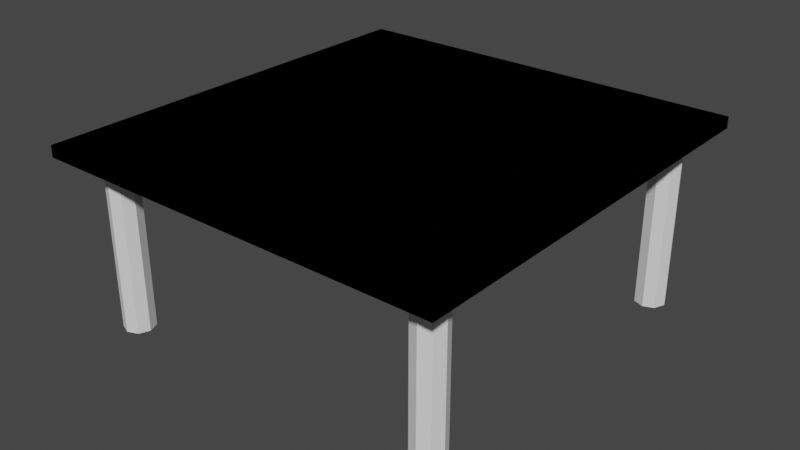 # Source: foundation.blend  (saved by Blender 3.1.7; exported with 4.5.12 LTS)
import bpy
from mathutils import Matrix  # noqa: F401  (used for matrix-valued properties, if any)

bpy.ops.wm.read_factory_settings(use_empty=True)
scene = bpy.context.scene
scene.name = 'Scene'

# ---- collections
col_collection = bpy.data.collections.new('Collection'); scene.collection.children.link(col_collection)

# ---- world
world_world = bpy.data.worlds.new('World'); scene.world = world_world
world_world.use_nodes = True; world_world.node_tree.nodes.clear()
_N = world_world.node_tree.nodes; _L = world_world.node_tree.links
n0 = _N.new('ShaderNodeOutputWorld'); n0.name = 'World Output'; n0.location = (300, 300)
n1 = _N.new('ShaderNodeBackground'); n1.name = 'Background'; n1.location = (10, 300)
n1.inputs[0].default_value = (0.05088, 0.05088, 0.05088, 1.0)
_L.new(n1.outputs[0], n0.inputs[0])
n0.is_active_output = True
world_world.color = (0.05088, 0.05088, 0.05088)
world_world.use_sun_shadow = False
world_world.sun_shadow_jitter_overblur = 0.0

# ---- meshes
me_cube_001 = bpy.data.meshes.new('Cube.001')
me_cube_001.from_pydata([(-11.97, -12.04, 0.001211), (-11.97, -12.04, 2.001), (-11.97, -10.61, 0.001211), (-11.97, -10.61, 2.001), (-10.55, -12.04, 0.001211), (-10.55, -12.04, 2.001), (-10.55, -10.61, 0.001211), (-10.55, -10.61, 2.001), (-12.26, -11.33, 0.001211), (-12.26, -11.33, 2.001), (-10.26, -11.33, 0.001211), (-10.26, -11.33, 2.001), (-11.26, -10.33, 0.001211), (-11.26, -10.33, 2.001), (-11.26, -12.33, 0.001211), (-11.26, -12.33, 2.001), (-11.26, -11.33, 2.001), (-11.26, -11.33, 0.001211), (-13.56, -14.12, 2.0), (-13.56, -14.12, 2.131), (-13.56, 14.12, 2.0), (-13.56, 14.12, 2.131), (13.56, -14.12, 2.0), (13.56, -14.12, 2.131), (13.56, 14.12, 2.0), (13.56, 14.12, 2.131), (11.97, -12.04, 0.001211), (11.97, -12.04, 2.001), (11.97, -10.61, 0.001211), (11.97, -10.61, 2.001), (10.55, -12.04, 0.001211), (10.55, -12.04, 2.001), (10.55, -10.61, 0.001211), (10.55, -10.61, 2.001), (12.26, -11.33, 0.001211), (12.26, -11.33, 2.001), (10.26, -11.33, 0.001211), (10.26, -11.33, 2.001), (11.26, -10.33, 0.001211), (11.26, -10.33, 2.001), (11.26, -12.33, 0.001211), (11.26, -12.33, 2.001), (11.26, -11.33, 2.001), (11.26, -11.33, 0.001211), (13.56, -14.12, 2.0), (13.56, -14.12, 2.131), (13.56, 14.12, 2.0), (13.56, 14.12, 2.131), (-13.56, -14.12, 2.0), (-13.56, -14.12, 2.131), (-13.56, 14.12, 2.0), (-13.56, 14.12, 2.131), (-11.97, 12.04, 0.001211), (-11.97, 12.04, 2.001), (-11.97, 10.61, 0.001211), (-11.97, 10.61, 2.001), (-10.55, 12.04, 0.001211), (-10.55, 12.04, 2.001), (-10.55, 10.61, 0.001211), (-10.55, 10.61, 2.001), (-12.26, 11.33, 0.001211), (-12.26, 11.33, 2.001), (-10.26, 11.33, 0.001211), (-10.26, 11.33, 2.001), (-11.26, 10.33, 0.001211), (-11.26, 10.33, 2.001), (-11.26, 12.33, 0.001211), (-11.26, 12.33, 2.001), (-11.26, 11.33, 2.001), (-11.26, 11.33, 0.001211), (-13.56, 14.12, 2.0), (-13.56, 14.12, 2.131), (-13.56, -14.12, 2.0), (-13.56, -14.12, 2.131), (13.56, 14.12, 2.0), (13.56, 14.12, 2.131), (13.56, -14.12, 2.0), (13.56, -14.12, 2.131), (11.97, 12.04, 0.001211), (11.97, 12.04, 2.001), (11.97, 10.61, 0.001211), (11.97, 10.61, 2.001), (10.55, 12.04, 0.001211), (10.55, 12.04, 2.001), (10.55, 10.61, 0.001211), (10.55, 10.61, 2.001), (12.26, 11.33, 0.001211), (12.26, 11.33, 2.001), (10.26, 11.33, 0.001211), (10.26, 11.33, 2.001), (11.26, 10.33, 0.001211), (11.26, 10.33, 2.001), (11.26, 12.33, 0.001211), (11.26, 12.33, 2.001), (11.26, 11.33, 2.001), (11.26, 11.33, 0.001211), (13.56, 14.12, 2.0), (13.56, 14.12, 2.131), (13.56, -14.12, 2.0), (13.56, -14.12, 2.131), (-13.56, 14.12, 2.0), (-13.56, 14.12, 2.131), (-13.56, -14.12, 2.0), (-13.56, -14.12, 2.131)], [], [(8, 9, 3, 2), (12, 13, 7, 6), (10, 11, 5, 4), (14, 15, 1, 0), (17, 10, 4, 14), (16, 9, 1, 15), (13, 3, 9, 16), (12, 6, 10, 17), (6, 7, 11, 10), (0, 1, 9, 8), (2, 12, 17, 8), (7, 13, 16, 11), (11, 16, 15, 5), (8, 17, 14, 0), (4, 5, 15, 14), (2, 3, 13, 12), (18, 19, 21, 20), (20, 21, 25, 24), (24, 25, 23, 22), (22, 23, 19, 18), (20, 24, 22, 18), (25, 21, 19, 23), (34, 28, 29, 35), (38, 32, 33, 39), (36, 30, 31, 37), (40, 26, 27, 41), (43, 40, 30, 36), (42, 41, 27, 35), (39, 42, 35, 29), (38, 43, 36, 32), (32, 36, 37, 33), (26, 34, 35, 27), (28, 34, 43, 38), (33, 37, 42, 39), (37, 31, 41, 42), (34, 26, 40, 43), (30, 40, 41, 31), (28, 38, 39, 29), (44, 46, 47, 45), (46, 50, 51, 47), (50, 48, 49, 51), (48, 44, 45, 49), (46, 44, 48, 50), (51, 49, 45, 47), (60, 54, 55, 61), (64, 58, 59, 65), (62, 56, 57, 63), (66, 52, 53, 67), (69, 66, 56, 62), (68, 67, 53, 61), (65, 68, 61, 55), (64, 69, 62, 58), (58, 62, 63, 59), (52, 60, 61, 53), (54, 60, 69, 64), (59, 63, 68, 65), (63, 57, 67, 68), (60, 52, 66, 69), (56, 66, 67, 57), (54, 64, 65, 55), (70, 72, 73, 71), (72, 76, 77, 73), (76, 74, 75, 77), (74, 70, 71, 75), (72, 70, 74, 76), (77, 75, 71, 73), (86, 87, 81, 80), (90, 91, 85, 84), (88, 89, 83, 82), (92, 93, 79, 78), (95, 88, 82, 92), (94, 87, 79, 93), (91, 81, 87, 94), (90, 84, 88, 95), (84, 85, 89, 88), (78, 79, 87, 86), (80, 90, 95, 86), (85, 91, 94, 89), (89, 94, 93, 83), (86, 95, 92, 78), (82, 83, 93, 92), (80, 81, 91, 90), (96, 97, 99, 98), (98, 99, 103, 102), (102, 103, 101, 100), (100, 101, 97, 96), (98, 102, 100, 96), (103, 99, 97, 101)])
_uv = me_cube_001.uv_layers.new(name='UVMap')
_uv.uv.foreach_set('vector', [0.375, 0.125, 0.625, 0.125, 0.625, 0.25, 0.375, 0.25, 0.375, 0.375, 0.625, 0.375, 0.625, 0.5, 0.375, 0.5, 0.375, 0.625, 0.625, 0.625, 0.625, 0.75, 0.375, 0.75, 0.375, 0.875, 0.625, 0.875, 0.625, 1.0, 0.375, 1.0, 0.25, 0.625, 0.375, 0.625, 0.375, 0.75, 0.25, 0.75, 0.75, 0.625, 0.875, 0.625, 0.875, 0.75, 0.75, 0.75, 0.75, 0.5, 0.875, 0.5, 0.875, 0.625, 0.75, 0.625, 0.25, 0.5, 0.375, 0.5, 0.375, 0.625, 0.25, 0.625, 0.375, 0.5, 0.625, 0.5, 0.625, 0.625, 0.375, 0.625, 0.375, 0.0, 0.625, 0.0, 0.625, 0.125, 0.375, 0.125, 0.125, 0.5, 0.25, 0.5, 0.25, 0.625, 0.125, 0.625, 0.625, 0.5, 0.75, 0.5, 0.75, 0.625, 0.625, 0.625, 0.625, 0.625, 0.75, 0.625, 0.75, 0.75, 0.625, 0.75, 0.125, 0.625, 0.25, 0.625, 0.25, 0.75, 0.125, 0.75, 0.375, 0.75, 0.625, 0.75, 0.625, 0.875, 0.375, 0.875, 0.375, 0.25, 0.625, 0.25, 0.625, 0.375, 0.375, 0.375, 0.375, 0.0, 0.625, 0.0, 0.625, 0.25, 0.375, 0.25, 0.375, 0.25, 0.625, 0.25, 0.625, 0.5, 0.375, 0.5, 0.375, 0.5, 0.625, 0.5, 0.625, 0.75, 0.375, 0.75, 0.375, 0.75, 0.625, 0.75, 0.625, 1.0, 0.375, 1.0, 0.125, 0.5, 0.375, 0.5, 0.375, 0.75, 0.125, 0.75, 0.625, 0.5, 0.875, 0.5, 0.875, 0.75, 0.625, 0.75, 0.375, 0.125, 0.375, 0.25, 0.625, 0.25, 0.625, 0.125, 0.375, 0.375, 0.375, 0.5, 0.625, 0.5, 0.625, 0.375, 0.375, 0.625, 0.375, 0.75, 0.625, 0.75, 0.625, 0.625, 0.375, 0.875, 0.375, 1.0, 0.625, 1.0, 0.625, 0.875, 0.25, 0.625, 0.25, 0.75, 0.375, 0.75, 0.375, 0.625, 0.75, 0.625, 0.75, 0.75, 0.875, 0.75, 0.875, 0.625, 0.75, 0.5, 0.75, 0.625, 0.875, 0.625, 0.875, 0.5, 0.25, 0.5, 0.25, 0.625, 0.375, 0.625, 0.375, 0.5, 0.375, 0.5, 0.375, 0.625, 0.625, 0.625, 0.625, 0.5, 0.375, 0.0, 0.375, 0.125, 0.625, 0.125, 0.625, 0.0, 0.125, 0.5, 0.125, 0.625, 0.25, 0.625, 0.25, 0.5, 0.625, 0.5, 0.625, 0.625, 0.75, 0.625, 0.75, 0.5, 0.625, 0.625, 0.625, 0.75, 0.75, 0.75, 0.75, 0.625, 0.125, 0.625, 0.125, 0.75, 0.25, 0.75, 0.25, 0.625, 0.375, 0.75, 0.375, 0.875, 0.625, 0.875, 0.625, 0.75, 0.375, 0.25, 0.375, 0.375, 0.625, 0.375, 0.625, 0.25, 0.375, 0.0, 0.375, 0.25, 0.625, 0.25, 0.625, 0.0, 0.375, 0.25, 0.375, 0.5, 0.625, 0.5, 0.625, 0.25, 0.375, 0.5, 0.375, 0.75, 0.625, 0.75, 0.625, 0.5, 0.375, 0.75, 0.375, 1.0, 0.625, 1.0, 0.625, 0.75, 0.125, 0.5, 0.125, 0.75, 0.375, 0.75, 0.375, 0.5, 0.625, 0.5, 0.625, 0.75, 0.875, 0.75, 0.875, 0.5, 0.375, 0.125, 0.375, 0.25, 0.625, 0.25, 0.625, 0.125, 0.375, 0.375, 0.375, 0.5, 0.625, 0.5, 0.625, 0.375, 0.375, 0.625, 0.375, 0.75, 0.625, 0.75, 0.625, 0.625, 0.375, 0.875, 0.375, 1.0, 0.625, 1.0, 0.625, 0.875, 0.25, 0.625, 0.25, 0.75, 0.375, 0.75, 0.375, 0.625, 0.75, 0.625, 0.75, 0.75, 0.875, 0.75, 0.875, 0.625, 0.75, 0.5, 0.75, 0.625, 0.875, 0.625, 0.875, 0.5, 0.25, 0.5, 0.25, 0.625, 0.375, 0.625, 0.375, 0.5, 0.375, 0.5, 0.375, 0.625, 0.625, 0.625, 0.625, 0.5, 0.375, 0.0, 0.375, 0.125, 0.625, 0.125, 0.625, 0.0, 0.125, 0.5, 0.125, 0.625, 0.25, 0.625, 0.25, 0.5, 0.625, 0.5, 0.625, 0.625, 0.75, 0.625, 0.75, 0.5, 0.625, 0.625, 0.625, 0.75, 0.75, 0.75, 0.75, 0.625, 0.125, 0.625, 0.125, 0.75, 0.25, 0.75, 0.25, 0.625, 0.375, 0.75, 0.375, 0.875, 0.625, 0.875, 0.625, 0.75, 0.375, 0.25, 0.375, 0.375, 0.625, 0.375, 0.625, 0.25, 0.375, 0.0, 0.375, 0.25, 0.625, 0.25, 0.625, 0.0, 0.375, 0.25, 0.375, 0.5, 0.625, 0.5, 0.625, 0.25, 0.375, 0.5, 0.375, 0.75, 0.625, 0.75, 0.625, 0.5, 0.375, 0.75, 0.375, 1.0, 0.625, 1.0, 0.625, 0.75, 0.125, 0.5, 0.125, 0.75, 0.375, 0.75, 0.375, 0.5, 0.625, 0.5, 0.625, 0.75, 0.875, 0.75, 0.875, 0.5, 0.375, 0.125, 0.625, 0.125, 0.625, 0.25, 0.375, 0.25, 0.375, 0.375, 0.625, 0.375, 0.625, 0.5, 0.375, 0.5, 0.375, 0.625, 0.625, 0.625, 0.625, 0.75, 0.375, 0.75, 0.375, 0.875, 0.625, 0.875, 0.625, 1.0, 0.375, 1.0, 0.25, 0.625, 0.375, 0.625, 0.375, 0.75, 0.25, 0.75, 0.75, 0.625, 0.875, 0.625, 0.875, 0.75, 0.75, 0.75, 0.75, 0.5, 0.875, 0.5, 0.875, 0.625, 0.75, 0.625, 0.25, 0.5, 0.375, 0.5, 0.375, 0.625, 0.25, 0.625, 0.375, 0.5, 0.625, 0.5, 0.625, 0.625, 0.375, 0.625, 0.375, 0.0, 0.625, 0.0, 0.625, 0.125, 0.375, 0.125, 0.125, 0.5, 0.25, 0.5, 0.25, 0.625, 0.125, 0.625, 0.625, 0.5, 0.75, 0.5, 0.75, 0.625, 0.625, 0.625, 0.625, 0.625, 0.75, 0.625, 0.75, 0.75, 0.625, 0.75, 0.125, 0.625, 0.25, 0.625, 0.25, 0.75, 0.125, 0.75, 0.375, 0.75, 0.625, 0.75, 0.625, 0.875, 0.375, 0.875, 0.375, 0.25, 0.625, 0.25, 0.625, 0.375, 0.375, 0.375, 0.375, 0.0, 0.625, 0.0, 0.625, 0.25, 0.375, 0.25, 0.375, 0.25, 0.625, 0.25, 0.625, 0.5, 0.375, 0.5, 0.375, 0.5, 0.625, 0.5, 0.625, 0.75, 0.375, 0.75, 0.375, 0.75, 0.625, 0.75, 0.625, 1.0, 0.375, 1.0, 0.125, 0.5, 0.375, 0.5, 0.375, 0.75, 0.125, 0.75, 0.625, 0.5, 0.875, 0.5, 0.875, 0.75, 0.625, 0.75])
me_cube_001.use_remesh_fix_poles = True
me_cube_001.use_remesh_preserve_attributes = False
me_cube_001.update()

# ---- objects
ob_cube = bpy.data.objects.new('Cube', me_cube_001)

# ---- transforms, parenting, visibility, modifiers, constraints
ob_cube.location = (0.0, -7.105e-15, 0.0)
ob_cube.scale = (0.1627, 0.1627, 0.9332)

# ---- collection membership
col_collection.objects.link(ob_cube)

# ---- scene / render settings (as saved in the file)
scene.frame_start = 1; scene.frame_end = 250; scene.frame_set(1)
scene.render.engine = 'BLENDER_EEVEE_NEXT'
scene.cycles.sampling_pattern = 'TABULATED_SOBOL'
scene.cycles.use_light_tree = False
scene.view_settings.view_transform = 'Filmic'
bpy.context.view_layer.update()

# ---- added for rendering (the .blend has no active camera and no usable light): camera, sun
cam_auto = bpy.data.cameras.new('AutoCamera')
cam_auto.lens = 50.0
cam_auto.sensor_width = 36.0
cam_auto.clip_end = 1000.0
ob_auto_camera = bpy.data.objects.new('AutoCamera', cam_auto)
scene.collection.objects.link(ob_auto_camera)
ob_auto_camera.location = (6.17497, -7.40996, 5.93496)
ob_auto_camera.rotation_euler = (1.09748, -7.21219e-08, 0.694738)
scene.camera = ob_auto_camera
light_auto_sun = bpy.data.lights.new('AutoSun', 'SUN')
light_auto_sun.energy = 3.0
light_auto_sun.angle = 0.0523599
ob_auto_sun = bpy.data.objects.new('AutoSun', light_auto_sun)
scene.collection.objects.link(ob_auto_sun)
ob_auto_sun.rotation_euler = (0.872665, 0.174533, 0.523599)
bpy.context.view_layer.update()

